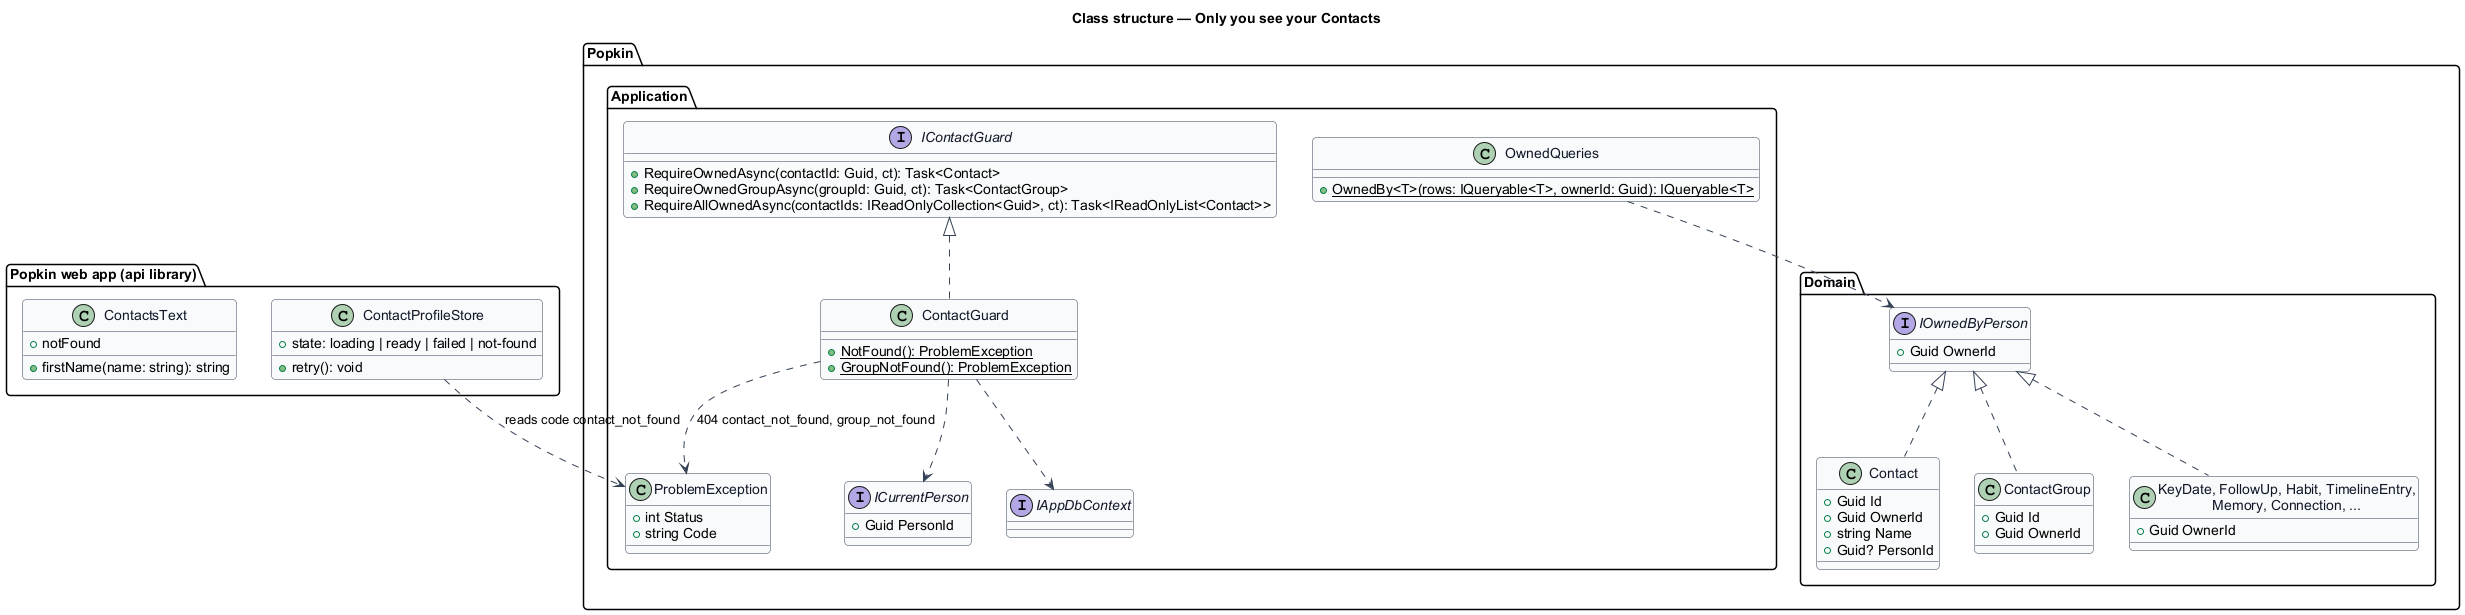

The diagram above was rendered by PlantUML. Its source (embedded in the PNG):
@startuml
skinparam backgroundColor #FFFFFF
skinparam shadowing false
skinparam roundcorner 8
skinparam defaultFontName Arial
skinparam ArrowColor #344054
skinparam class {
  BorderColor #344054
  FontColor #101828
  BackgroundColor #F9FAFB
}
title Class structure — Only you see your Contacts

package "Popkin.Domain" {
  interface IOwnedByPerson {
    +Guid OwnerId
  }
  class Contact {
    +Guid Id
    +Guid OwnerId
    +string Name
    +Guid? PersonId
  }
  class ContactGroup {
    +Guid Id
    +Guid OwnerId
  }
  class "KeyDate, FollowUp, Habit, TimelineEntry,\nMemory, Connection, ..." as Others {
    +Guid OwnerId
  }
}
package "Popkin.Application" {
  interface IContactGuard {
    +RequireOwnedAsync(contactId: Guid, ct): Task<Contact>
    +RequireOwnedGroupAsync(groupId: Guid, ct): Task<ContactGroup>
    +RequireAllOwnedAsync(contactIds: IReadOnlyCollection<Guid>, ct): Task<IReadOnlyList<Contact>>
  }
  class ContactGuard {
    +{static} NotFound(): ProblemException
    +{static} GroupNotFound(): ProblemException
  }
  class OwnedQueries {
    +{static} OwnedBy<T>(rows: IQueryable<T>, ownerId: Guid): IQueryable<T>
  }
  interface ICurrentPerson {
    +Guid PersonId
  }
  interface IAppDbContext
  class ProblemException {
    +int Status
    +string Code
  }
}
package "Popkin web app (api library)" {
  class ContactProfileStore {
    +state: loading | ready | failed | not-found
    +retry(): void
  }
  class ContactsText {
    +notFound
    +firstName(name: string): string
  }
}
IOwnedByPerson <|.. Contact
IOwnedByPerson <|.. ContactGroup
IOwnedByPerson <|.. Others
IContactGuard <|.. ContactGuard
ContactGuard ..> IAppDbContext
ContactGuard ..> ICurrentPerson
ContactGuard ..> ProblemException : 404 contact_not_found, group_not_found
OwnedQueries ..> IOwnedByPerson
ContactProfileStore ..> ProblemException : reads code contact_not_found
@enduml